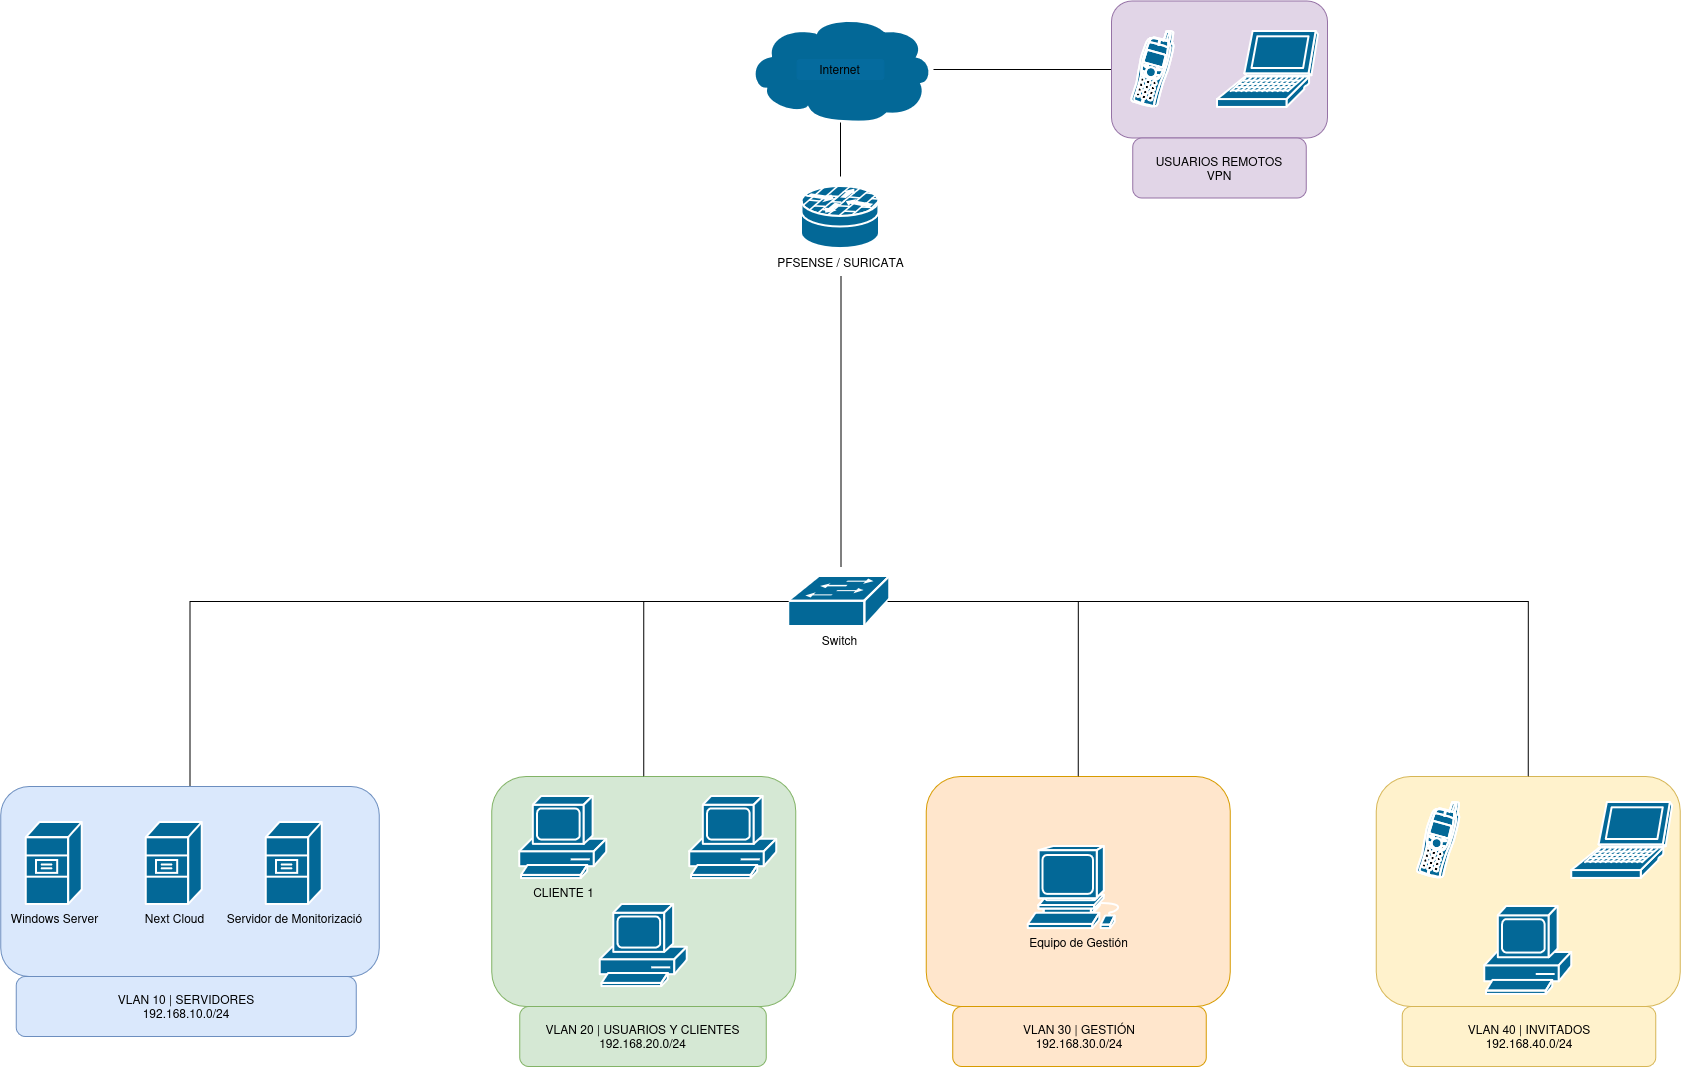

The diagram above was exported from draw.io. Its source (the exported page's mxGraphModel, read from the mxfile embedded in the PNG):
<mxGraphModel dx="2492" dy="2172" grid="1" gridSize="10" guides="1" tooltips="1" connect="1" arrows="1" fold="1" page="0" pageScale="1" pageWidth="827" pageHeight="1169" math="0" shadow="0">
  <root>
    <mxCell id="0" />
    <mxCell id="1" parent="0" />
    <mxCell id="gmpC8o5aSiVdRkP5VB1w-47" edge="1" parent="1" source="gmpC8o5aSiVdRkP5VB1w-45" style="edgeStyle=orthogonalEdgeStyle;rounded=0;orthogonalLoop=1;jettySize=auto;html=1;endArrow=none;endFill=0;" target="gmpC8o5aSiVdRkP5VB1w-1">
      <mxGeometry relative="1" as="geometry" />
    </mxCell>
    <mxCell id="gmpC8o5aSiVdRkP5VB1w-45" parent="1" style="rounded=1;whiteSpace=wrap;html=1;roundedPerimeter=1;fillColor=#e1d5e7;strokeColor=#9673a6;" value="" vertex="1">
      <mxGeometry height="137" width="216" x="544" y="64.5" as="geometry" />
    </mxCell>
    <mxCell id="gmpC8o5aSiVdRkP5VB1w-26" parent="1" style="rounded=1;whiteSpace=wrap;html=1;roundedPerimeter=1;fillColor=#fff2cc;strokeColor=#d6b656;" value="" vertex="1">
      <mxGeometry height="230" width="304" x="808.75" y="840" as="geometry" />
    </mxCell>
    <mxCell id="gmpC8o5aSiVdRkP5VB1w-22" parent="1" style="rounded=1;whiteSpace=wrap;html=1;roundedPerimeter=1;fillColor=#ffe6cc;strokeColor=#d79b00;" value="" vertex="1">
      <mxGeometry height="230" width="304" x="358.75" y="840" as="geometry" />
    </mxCell>
    <mxCell id="gmpC8o5aSiVdRkP5VB1w-20" parent="1" style="rounded=1;whiteSpace=wrap;html=1;roundedPerimeter=1;fillColor=#d5e8d4;strokeColor=#82b366;" value="" vertex="1">
      <mxGeometry height="230" width="304" x="-75.75" y="840" as="geometry" />
    </mxCell>
    <mxCell id="gmpC8o5aSiVdRkP5VB1w-28" edge="1" parent="1" source="gmpC8o5aSiVdRkP5VB1w-14" style="edgeStyle=orthogonalEdgeStyle;rounded=0;orthogonalLoop=1;jettySize=auto;html=1;entryX=0;entryY=0.5;entryDx=0;entryDy=0;entryPerimeter=0;exitX=0.5;exitY=0;exitDx=0;exitDy=0;endArrow=none;endFill=0;" target="gmpC8o5aSiVdRkP5VB1w-3">
      <mxGeometry relative="1" x="-0.1271" as="geometry">
        <mxPoint x="-251.25" y="660" as="targetPoint" />
      </mxGeometry>
    </mxCell>
    <mxCell id="gmpC8o5aSiVdRkP5VB1w-14" parent="1" style="rounded=1;whiteSpace=wrap;html=1;roundedPerimeter=1;shadow=0;fillColor=#dae8fc;strokeColor=#6c8ebf;" value="" vertex="1">
      <mxGeometry height="190" width="378.5" x="-566.75" y="850" as="geometry" />
    </mxCell>
    <mxCell id="gmpC8o5aSiVdRkP5VB1w-2" edge="1" parent="1" style="edgeStyle=orthogonalEdgeStyle;rounded=0;orthogonalLoop=1;jettySize=auto;html=1;endArrow=none;endFill=0;" target="gmpC8o5aSiVdRkP5VB1w-1">
      <mxGeometry relative="1" as="geometry">
        <mxPoint x="273" y="240" as="sourcePoint" />
      </mxGeometry>
    </mxCell>
    <mxCell id="gmpC8o5aSiVdRkP5VB1w-1" parent="1" style="strokeColor=#ffffff;sketch=0;html=1;pointerEvents=1;dashed=0;fillColor=#036897;strokeWidth=2;verticalLabelPosition=bottom;verticalAlign=top;align=center;outlineConnect=0;shape=mxgraph.cisco.storage.cloud;" value="" vertex="1">
      <mxGeometry height="106" width="186" x="180" y="80" as="geometry" />
    </mxCell>
    <mxCell id="gmpC8o5aSiVdRkP5VB1w-3" parent="1" style="strokeColor=#ffffff;sketch=0;html=1;pointerEvents=1;dashed=0;fillColor=#036897;strokeWidth=2;verticalLabelPosition=bottom;verticalAlign=top;align=center;outlineConnect=0;shape=mxgraph.cisco.switches.workgroup_switch;" value="Switch" vertex="1">
      <mxGeometry height="50" width="101" x="221.25" y="640" as="geometry" />
    </mxCell>
    <mxCell id="gmpC8o5aSiVdRkP5VB1w-6" parent="1" style="rounded=1;whiteSpace=wrap;html=1;roundedPerimeter=1;fillColor=light-dark(#056B9E,#58B0DC);strokeColor=light-dark(#056B9E,#58B0DC);" value="Internet" vertex="1">
      <mxGeometry height="20" width="87" x="229.5" y="123" as="geometry" />
    </mxCell>
    <mxCell id="gmpC8o5aSiVdRkP5VB1w-9" parent="1" style="strokeColor=#ffffff;sketch=0;html=1;pointerEvents=1;dashed=0;fillColor=#036897;strokeWidth=2;verticalLabelPosition=bottom;verticalAlign=top;align=center;outlineConnect=0;shape=mxgraph.cisco.servers.file_server;" value="Windows Server" vertex="1">
      <mxGeometry height="82" width="56" x="-541.25" y="886" as="geometry" />
    </mxCell>
    <mxCell id="gmpC8o5aSiVdRkP5VB1w-10" parent="1" style="strokeColor=#ffffff;sketch=0;html=1;pointerEvents=1;dashed=0;fillColor=#036897;strokeWidth=2;verticalLabelPosition=bottom;verticalAlign=top;align=center;outlineConnect=0;shape=mxgraph.cisco.servers.file_server;" value="Next Cloud" vertex="1">
      <mxGeometry height="82" width="56" x="-421.25" y="886" as="geometry" />
    </mxCell>
    <mxCell id="gmpC8o5aSiVdRkP5VB1w-11" parent="1" style="strokeColor=#ffffff;sketch=0;html=1;pointerEvents=1;dashed=0;fillColor=#036897;strokeWidth=2;verticalLabelPosition=bottom;verticalAlign=top;align=center;outlineConnect=0;shape=mxgraph.cisco.servers.file_server;" value="Servidor de Monitorizació" vertex="1">
      <mxGeometry height="82" width="56" x="-301.25" y="886" as="geometry" />
    </mxCell>
    <mxCell id="gmpC8o5aSiVdRkP5VB1w-17" parent="1" style="sketch=0;html=1;pointerEvents=1;dashed=0;fillColor=#036897;strokeColor=#ffffff;strokeWidth=2;verticalLabelPosition=bottom;verticalAlign=top;align=center;outlineConnect=0;shape=mxgraph.cisco.computers_and_peripherals.pc;" value="CLIENTE 1" vertex="1">
      <mxGeometry height="82" width="87" x="-47.75" y="860" as="geometry" />
    </mxCell>
    <mxCell id="gmpC8o5aSiVdRkP5VB1w-18" parent="1" style="sketch=0;html=1;pointerEvents=1;dashed=0;fillColor=#036897;strokeColor=#ffffff;strokeWidth=2;verticalLabelPosition=bottom;verticalAlign=top;align=center;outlineConnect=0;shape=mxgraph.cisco.computers_and_peripherals.pc;" value="" vertex="1">
      <mxGeometry height="82" width="87" x="122.25" y="860" as="geometry" />
    </mxCell>
    <mxCell id="gmpC8o5aSiVdRkP5VB1w-19" parent="1" style="sketch=0;html=1;pointerEvents=1;dashed=0;fillColor=#036897;strokeColor=#ffffff;strokeWidth=2;verticalLabelPosition=bottom;verticalAlign=top;align=center;outlineConnect=0;shape=mxgraph.cisco.computers_and_peripherals.pc;" value="" vertex="1">
      <mxGeometry height="82" width="87" x="32.75" y="968" as="geometry" />
    </mxCell>
    <mxCell id="gmpC8o5aSiVdRkP5VB1w-21" parent="1" style="sketch=0;html=1;pointerEvents=1;dashed=0;fillColor=#036897;strokeColor=#ffffff;strokeWidth=2;verticalLabelPosition=bottom;verticalAlign=top;align=center;outlineConnect=0;shape=mxgraph.cisco.computers_and_peripherals.workstation;" value="Equipo de Gestión" vertex="1">
      <mxGeometry height="82" width="101" x="460.75" y="910" as="geometry" />
    </mxCell>
    <mxCell id="gmpC8o5aSiVdRkP5VB1w-23" parent="1" style="sketch=0;html=1;pointerEvents=1;dashed=0;fillColor=#036897;strokeColor=#ffffff;strokeWidth=2;verticalLabelPosition=bottom;verticalAlign=top;align=center;outlineConnect=0;shape=mxgraph.cisco.modems_and_phones.cell_phone;" value="" vertex="1">
      <mxGeometry height="76" width="44" x="848.75" y="866" as="geometry" />
    </mxCell>
    <mxCell id="gmpC8o5aSiVdRkP5VB1w-24" parent="1" style="sketch=0;html=1;pointerEvents=1;dashed=0;fillColor=#036897;strokeColor=#ffffff;strokeWidth=2;verticalLabelPosition=bottom;verticalAlign=top;align=center;outlineConnect=0;shape=mxgraph.cisco.computers_and_peripherals.laptop;" value="" vertex="1">
      <mxGeometry height="76" width="101" x="1004.25" y="866" as="geometry" />
    </mxCell>
    <mxCell id="gmpC8o5aSiVdRkP5VB1w-25" parent="1" style="sketch=0;html=1;pointerEvents=1;dashed=0;fillColor=#036897;strokeColor=#ffffff;strokeWidth=2;verticalLabelPosition=bottom;verticalAlign=top;align=center;outlineConnect=0;shape=mxgraph.cisco.computers_and_peripherals.pc;" value="" vertex="1">
      <mxGeometry height="88" width="87" x="917.25" y="970" as="geometry" />
    </mxCell>
    <mxCell id="gmpC8o5aSiVdRkP5VB1w-29" edge="1" parent="1" source="gmpC8o5aSiVdRkP5VB1w-20" style="edgeStyle=orthogonalEdgeStyle;rounded=0;orthogonalLoop=1;jettySize=auto;html=1;entryX=0;entryY=0.5;entryDx=0;entryDy=0;entryPerimeter=0;endArrow=none;endFill=0;" target="gmpC8o5aSiVdRkP5VB1w-3">
      <mxGeometry relative="1" as="geometry" />
    </mxCell>
    <mxCell id="gmpC8o5aSiVdRkP5VB1w-30" edge="1" parent="1" source="gmpC8o5aSiVdRkP5VB1w-22" style="edgeStyle=orthogonalEdgeStyle;rounded=0;orthogonalLoop=1;jettySize=auto;html=1;entryX=0.98;entryY=0.5;entryDx=0;entryDy=0;entryPerimeter=0;exitX=0.5;exitY=0;exitDx=0;exitDy=0;endArrow=none;endFill=0;" target="gmpC8o5aSiVdRkP5VB1w-3">
      <mxGeometry relative="1" as="geometry">
        <Array as="points">
          <mxPoint x="510.75" y="665" />
        </Array>
      </mxGeometry>
    </mxCell>
    <mxCell id="gmpC8o5aSiVdRkP5VB1w-31" edge="1" parent="1" source="gmpC8o5aSiVdRkP5VB1w-26" style="edgeStyle=orthogonalEdgeStyle;rounded=0;orthogonalLoop=1;jettySize=auto;html=1;entryX=0.98;entryY=0.5;entryDx=0;entryDy=0;entryPerimeter=0;exitX=0.5;exitY=0;exitDx=0;exitDy=0;endArrow=none;endFill=0;" target="gmpC8o5aSiVdRkP5VB1w-3">
      <mxGeometry relative="1" as="geometry">
        <Array as="points">
          <mxPoint x="960.75" y="665" />
        </Array>
        <mxPoint x="948.75" y="830" as="sourcePoint" />
      </mxGeometry>
    </mxCell>
    <mxCell id="gmpC8o5aSiVdRkP5VB1w-33" parent="1" style="rounded=1;whiteSpace=wrap;html=1;fillColor=#dae8fc;strokeColor=#6c8ebf;roundedPerimeter=1;" value="VLAN 10 | SERVIDORES&lt;div&gt;192.168.10.0/24&lt;/div&gt;" vertex="1">
      <mxGeometry height="60" width="340" x="-551.25" y="1040" as="geometry" />
    </mxCell>
    <mxCell id="gmpC8o5aSiVdRkP5VB1w-35" parent="1" style="rounded=1;whiteSpace=wrap;html=1;roundedPerimeter=1;fillColor=#d5e8d4;strokeColor=#82b366;" value="VLAN 20 | USUARIOS Y CLIENTES&lt;div&gt;192.168.20.0/24&lt;/div&gt;" vertex="1">
      <mxGeometry height="60" width="246.5" x="-47.75" y="1070" as="geometry" />
    </mxCell>
    <mxCell id="gmpC8o5aSiVdRkP5VB1w-36" parent="1" style="rounded=1;whiteSpace=wrap;html=1;roundedPerimeter=1;fillColor=#ffe6cc;strokeColor=#d79b00;" value="VLAN 30 | GESTIÓN&lt;div&gt;192.168.30.0/24&lt;/div&gt;" vertex="1">
      <mxGeometry height="60" width="253.5" x="385.25" y="1070" as="geometry" />
    </mxCell>
    <mxCell id="gmpC8o5aSiVdRkP5VB1w-37" parent="1" style="rounded=1;whiteSpace=wrap;html=1;roundedPerimeter=1;fillColor=#fff2cc;strokeColor=#d6b656;" value="VLAN 40 | INVITADOS&lt;div&gt;192.168.40.0/24&lt;/div&gt;" vertex="1">
      <mxGeometry height="60" width="253.5" x="834.75" y="1070" as="geometry" />
    </mxCell>
    <mxCell id="gmpC8o5aSiVdRkP5VB1w-43" parent="1" style="sketch=0;html=1;pointerEvents=1;dashed=0;fillColor=#036897;strokeColor=#ffffff;strokeWidth=2;verticalLabelPosition=bottom;verticalAlign=top;align=center;outlineConnect=0;shape=mxgraph.cisco.modems_and_phones.cell_phone;" value="" vertex="1">
      <mxGeometry height="76" width="44" x="563" y="95" as="geometry" />
    </mxCell>
    <mxCell id="gmpC8o5aSiVdRkP5VB1w-44" parent="1" style="sketch=0;html=1;pointerEvents=1;dashed=0;fillColor=#036897;strokeColor=#ffffff;strokeWidth=2;verticalLabelPosition=bottom;verticalAlign=top;align=center;outlineConnect=0;shape=mxgraph.cisco.computers_and_peripherals.laptop;" value="" vertex="1">
      <mxGeometry height="76" width="101" x="650" y="95" as="geometry" />
    </mxCell>
    <mxCell id="gmpC8o5aSiVdRkP5VB1w-48" parent="1" style="rounded=1;whiteSpace=wrap;html=1;roundedPerimeter=1;fillColor=#e1d5e7;strokeColor=#9673a6;" value="USUARIOS REMOTOS&lt;div&gt;VPN&lt;/div&gt;" vertex="1">
      <mxGeometry height="60" width="173.5" x="565.25" y="201.5" as="geometry" />
    </mxCell>
    <mxCell id="gmpC8o5aSiVdRkP5VB1w-51" edge="1" parent="1" style="edgeStyle=orthogonalEdgeStyle;rounded=0;orthogonalLoop=1;jettySize=auto;html=1;endArrow=none;endFill=0;">
      <mxGeometry relative="1" as="geometry">
        <mxPoint x="273.5" y="340" as="sourcePoint" />
        <mxPoint x="273.5" y="630" as="targetPoint" />
      </mxGeometry>
    </mxCell>
    <mxCell id="gmpC8o5aSiVdRkP5VB1w-52" parent="1" style="strokeColor=#ffffff;sketch=0;html=1;pointerEvents=1;dashed=0;fillColor=#036897;strokeWidth=2;verticalLabelPosition=bottom;verticalAlign=top;align=center;outlineConnect=0;shape=mxgraph.cisco.security.router_firewall;" value="PFSENSE / SURICATA" vertex="1">
      <mxGeometry height="62" width="78" x="234" y="250" as="geometry" />
    </mxCell>
  </root>
</mxGraphModel>